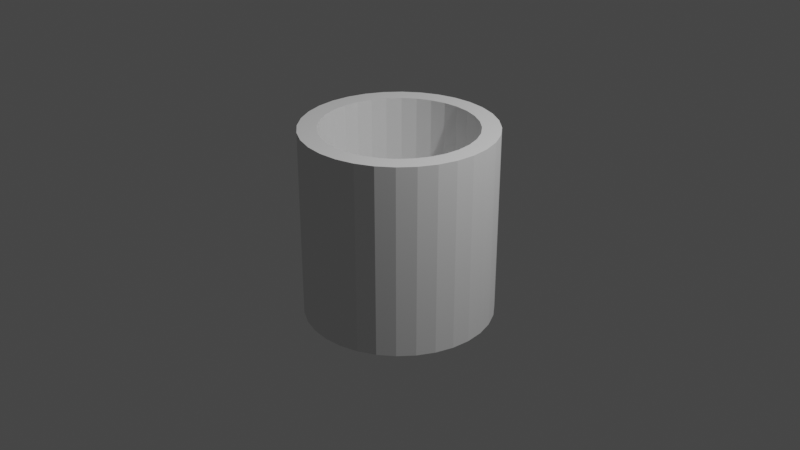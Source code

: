 # Source: Gun.blend  (saved by Blender 3.0.42; exported with 4.5.12 LTS)
import bpy
from mathutils import Matrix  # noqa: F401  (used for matrix-valued properties, if any)

bpy.ops.wm.read_factory_settings(use_empty=True)
scene = bpy.context.scene
scene.name = 'Scene'

# ---- collections
col_collection = bpy.data.collections.new('Collection'); scene.collection.children.link(col_collection)

# ---- world
world_world = bpy.data.worlds.new('World'); scene.world = world_world
world_world.use_nodes = True; world_world.node_tree.nodes.clear()
_N = world_world.node_tree.nodes; _L = world_world.node_tree.links
n0 = _N.new('ShaderNodeOutputWorld'); n0.name = 'World Output'; n0.location = (300, 300)
n1 = _N.new('ShaderNodeBackground'); n1.name = 'Background'; n1.location = (10, 300)
n1.inputs[0].default_value = (0.05088, 0.05088, 0.05088, 1.0)
_L.new(n1.outputs[0], n0.inputs[0])
n0.is_active_output = True
world_world.color = (0.05088, 0.05088, 0.05088)
world_world.use_sun_shadow = False
world_world.sun_shadow_jitter_overblur = 0.0

# ---- cameras
cam_camera = bpy.data.cameras.new('Camera')
cam_camera.clip_end = 100.0
cam_camera.ortho_scale = 7.314

# ---- lights
light_light = bpy.data.lights.new('Light', 'POINT')
light_light.transmission_factor = 0.0
light_light.energy = 1000.0
light_light.shadow_soft_size = 0.1
light_light.shadow_maximum_resolution = 0.006
light_light.use_absolute_resolution = True

# ---- meshes
me_cylinder = bpy.data.meshes.new('Cylinder')
me_cylinder.from_pydata([(0.0, 1.0, -1.0), (-2.473e-08, 0.8057, 1.0), (0.1951, 0.9808, -1.0), (0.1572, 0.7902, 1.0), (0.3827, 0.9239, -1.0), (0.3083, 0.7444, 1.0), (0.5556, 0.8315, -1.0), (0.4476, 0.6699, 1.0), (0.7071, 0.7071, -1.0), (0.5697, 0.5697, 1.0), (0.8315, 0.5556, -1.0), (0.6699, 0.4476, 1.0), (0.9239, 0.3827, -1.0), (0.7444, 0.3083, 1.0), (0.9808, 0.1951, -1.0), (0.7902, 0.1572, 1.0), (1.0, -4.371e-08, -1.0), (0.8057, -3.789e-08, 1.0), (0.9808, -0.1951, -1.0), (0.7902, -0.1572, 1.0), (0.9239, -0.3827, -1.0), (0.7444, -0.3083, 1.0), (0.8315, -0.5556, -1.0), (0.6699, -0.4476, 1.0), (0.7071, -0.7071, -1.0), (0.5697, -0.5697, 1.0), (0.5556, -0.8315, -1.0), (0.4476, -0.6699, 1.0), (0.3827, -0.9239, -1.0), (0.3083, -0.7444, 1.0), (0.1951, -0.9808, -1.0), (0.1572, -0.7902, 1.0), (-8.742e-08, -1.0, -1.0), (-7.579e-08, -0.8057, 1.0), (-0.1951, -0.9808, -1.0), (-0.1572, -0.7902, 1.0), (-0.3827, -0.9239, -1.0), (-0.3083, -0.7444, 1.0), (-0.5556, -0.8315, -1.0), (-0.4476, -0.6699, 1.0), (-0.7071, -0.7071, -1.0), (-0.5697, -0.5697, 1.0), (-0.8315, -0.5556, -1.0), (-0.6699, -0.4476, 1.0), (-0.9239, -0.3827, -1.0), (-0.7444, -0.3083, 1.0), (-0.9808, -0.1951, -1.0), (-0.7902, -0.1572, 1.0), (-1.0, 1.192e-08, -1.0), (-0.8057, 1.192e-08, 1.0), (-0.9808, 0.1951, -1.0), (-0.7902, 0.1572, 1.0), (-0.9239, 0.3827, -1.0), (-0.7444, 0.3083, 1.0), (-0.8315, 0.5556, -1.0), (-0.6699, 0.4476, 1.0), (-0.7071, 0.7071, -1.0), (-0.5697, 0.5697, 1.0), (-0.5556, 0.8315, -1.0), (-0.4476, 0.6699, 1.0), (-0.3827, 0.9239, -1.0), (-0.3083, 0.7444, 1.0), (-0.1951, 0.9808, -1.0), (-0.1572, 0.7902, 1.0), (0.1951, 0.9808, 1.0), (0.0, 1.0, 1.0), (0.3827, 0.9239, 1.0), (0.5556, 0.8315, 1.0), (0.7071, 0.7071, 1.0), (0.8315, 0.5556, 1.0), (0.9239, 0.3827, 1.0), (0.9808, 0.1951, 1.0), (1.0, -4.371e-08, 1.0), (0.9808, -0.1951, 1.0), (0.9239, -0.3827, 1.0), (0.8315, -0.5556, 1.0), (0.7071, -0.7071, 1.0), (0.5556, -0.8315, 1.0), (0.3827, -0.9239, 1.0), (0.1951, -0.9808, 1.0), (-8.742e-08, -1.0, 1.0), (-0.1951, -0.9808, 1.0), (-0.3827, -0.9239, 1.0), (-0.5556, -0.8315, 1.0), (-0.7071, -0.7071, 1.0), (-0.8315, -0.5556, 1.0), (-0.9239, -0.3827, 1.0), (-0.9808, -0.1951, 1.0), (-1.0, 1.192e-08, 1.0), (-0.9808, 0.1951, 1.0), (-0.9239, 0.3827, 1.0), (-0.8315, 0.5556, 1.0), (-0.7071, 0.7071, 1.0), (-0.5556, 0.8315, 1.0), (-0.3827, 0.9239, 1.0), (-0.1951, 0.9808, 1.0), (0.1572, 0.7902, -0.2302), (-6.092e-08, 0.8057, -0.2302), (0.3083, 0.7444, -0.2302), (0.4476, 0.6699, -0.2302), (0.5697, 0.5697, -0.2302), (0.6699, 0.4476, -0.2302), (0.7444, 0.3083, -0.2302), (0.7902, 0.1572, -0.2302), (0.8057, -3.789e-08, -0.2302), (0.7902, -0.1572, -0.2302), (0.7444, -0.3083, -0.2302), (0.6699, -0.4476, -0.2302), (0.5697, -0.5697, -0.2302), (0.4476, -0.6699, -0.2302), (0.3083, -0.7444, -0.2302), (0.1572, -0.7902, -0.2302), (-1.12e-07, -0.8057, -0.2302), (-0.1572, -0.7902, -0.2302), (-0.3083, -0.7444, -0.2302), (-0.4476, -0.6699, -0.2302), (-0.5697, -0.5697, -0.2302), (-0.6699, -0.4476, -0.2302), (-0.7444, -0.3083, -0.2302), (-0.7902, -0.1572, -0.2302), (-0.8057, 1.192e-08, -0.2302), (-0.7902, 0.1572, -0.2302), (-0.7444, 0.3083, -0.2302), (-0.6699, 0.4476, -0.2302), (-0.5697, 0.5697, -0.2302), (-0.4476, 0.6699, -0.2302), (-0.3083, 0.7444, -0.2302), (-0.1572, 0.7902, -0.2302)], [], [(0, 65, 64, 2), (2, 64, 66, 4), (4, 66, 67, 6), (6, 67, 68, 8), (8, 68, 69, 10), (10, 69, 70, 12), (12, 70, 71, 14), (14, 71, 72, 16), (16, 72, 73, 18), (18, 73, 74, 20), (20, 74, 75, 22), (22, 75, 76, 24), (24, 76, 77, 26), (26, 77, 78, 28), (28, 78, 79, 30), (30, 79, 80, 32), (32, 80, 81, 34), (34, 81, 82, 36), (36, 82, 83, 38), (38, 83, 84, 40), (40, 84, 85, 42), (42, 85, 86, 44), (44, 86, 87, 46), (46, 87, 88, 48), (48, 88, 89, 50), (50, 89, 90, 52), (52, 90, 91, 54), (54, 91, 92, 56), (56, 92, 93, 58), (58, 93, 94, 60), (7, 5, 98, 99), (60, 94, 95, 62), (62, 95, 65, 0), (0, 2, 4, 6, 8, 10, 12, 14, 16, 18, 20, 22, 24, 26, 28, 30, 32, 34, 36, 38, 40, 42, 44, 46, 48, 50, 52, 54, 56, 58, 60, 62), (1, 3, 64, 65), (3, 5, 66, 64), (5, 7, 67, 66), (7, 9, 68, 67), (9, 11, 69, 68), (11, 13, 70, 69), (13, 15, 71, 70), (15, 17, 72, 71), (17, 19, 73, 72), (19, 21, 74, 73), (21, 23, 75, 74), (23, 25, 76, 75), (25, 27, 77, 76), (27, 29, 78, 77), (29, 31, 79, 78), (31, 33, 80, 79), (33, 35, 81, 80), (35, 37, 82, 81), (37, 39, 83, 82), (39, 41, 84, 83), (41, 43, 85, 84), (43, 45, 86, 85), (45, 47, 87, 86), (47, 49, 88, 87), (49, 51, 89, 88), (51, 53, 90, 89), (53, 55, 91, 90), (55, 57, 92, 91), (57, 59, 93, 92), (59, 61, 94, 93), (61, 63, 95, 94), (63, 1, 65, 95), (96, 97, 127, 126, 125, 124, 123, 122, 121, 120, 119, 118, 117, 116, 115, 114, 113, 112, 111, 110, 109, 108, 107, 106, 105, 104, 103, 102, 101, 100, 99, 98), (61, 59, 125, 126), (35, 33, 112, 113), (9, 7, 99, 100), (63, 61, 126, 127), (37, 35, 113, 114), (11, 9, 100, 101), (1, 63, 127, 97), (39, 37, 114, 115), (13, 11, 101, 102), (41, 39, 115, 116), (15, 13, 102, 103), (43, 41, 116, 117), (17, 15, 103, 104), (45, 43, 117, 118), (19, 17, 104, 105), (47, 45, 118, 119), (21, 19, 105, 106), (49, 47, 119, 120), (23, 21, 106, 107), (51, 49, 120, 121), (25, 23, 107, 108), (53, 51, 121, 122), (27, 25, 108, 109), (55, 53, 122, 123), (29, 27, 109, 110), (3, 1, 97, 96), (57, 55, 123, 124), (31, 29, 110, 111), (5, 3, 96, 98), (59, 57, 124, 125), (33, 31, 111, 112)])
_uv = me_cylinder.uv_layers.new(name='UVMap')
_uv.uv.foreach_set('vector', [1.0, 0.5, 1.0, 1.0, 0.9688, 1.0, 0.9688, 0.5, 0.9688, 0.5, 0.9688, 1.0, 0.9375, 1.0, 0.9375, 0.5, 0.9375, 0.5, 0.9375, 1.0, 0.9062, 1.0, 0.9062, 0.5, 0.9062, 0.5, 0.9062, 1.0, 0.875, 1.0, 0.875, 0.5, 0.875, 0.5, 0.875, 1.0, 0.8438, 1.0, 0.8438, 0.5, 0.8438, 0.5, 0.8438, 1.0, 0.8125, 1.0, 0.8125, 0.5, 0.8125, 0.5, 0.8125, 1.0, 0.7812, 1.0, 0.7812, 0.5, 0.7812, 0.5, 0.7812, 1.0, 0.75, 1.0, 0.75, 0.5, 0.75, 0.5, 0.75, 1.0, 0.7188, 1.0, 0.7188, 0.5, 0.7188, 0.5, 0.7188, 1.0, 0.6875, 1.0, 0.6875, 0.5, 0.6875, 0.5, 0.6875, 1.0, 0.6562, 1.0, 0.6562, 0.5, 0.6562, 0.5, 0.6562, 1.0, 0.625, 1.0, 0.625, 0.5, 0.625, 0.5, 0.625, 1.0, 0.5938, 1.0, 0.5938, 0.5, 0.5938, 0.5, 0.5938, 1.0, 0.5625, 1.0, 0.5625, 0.5, 0.5625, 0.5, 0.5625, 1.0, 0.5312, 1.0, 0.5312, 0.5, 0.5312, 0.5, 0.5312, 1.0, 0.5, 1.0, 0.5, 0.5, 0.5, 0.5, 0.5, 1.0, 0.4688, 1.0, 0.4688, 0.5, 0.4688, 0.5, 0.4688, 1.0, 0.4375, 1.0, 0.4375, 0.5, 0.4375, 0.5, 0.4375, 1.0, 0.4062, 1.0, 0.4062, 0.5, 0.4062, 0.5, 0.4062, 1.0, 0.375, 1.0, 0.375, 0.5, 0.375, 0.5, 0.375, 1.0, 0.3438, 1.0, 0.3438, 0.5, 0.3438, 0.5, 0.3438, 1.0, 0.3125, 1.0, 0.3125, 0.5, 0.3125, 0.5, 0.3125, 1.0, 0.2812, 1.0, 0.2812, 0.5, 0.2812, 0.5, 0.2812, 1.0, 0.25, 1.0, 0.25, 0.5, 0.25, 0.5, 0.25, 1.0, 0.2188, 1.0, 0.2188, 0.5, 0.2188, 0.5, 0.2188, 1.0, 0.1875, 1.0, 0.1875, 0.5, 0.1875, 0.5, 0.1875, 1.0, 0.1562, 1.0, 0.1562, 0.5, 0.1562, 0.5, 0.1562, 1.0, 0.125, 1.0, 0.125, 0.5, 0.125, 0.5, 0.125, 1.0, 0.09375, 1.0, 0.09375, 0.5, 0.09375, 0.5, 0.09375, 1.0, 0.0625, 1.0, 0.0625, 0.5, 0.3574, 0.4108, 0.324, 0.4286, 0.324, 0.4286, 0.3574, 0.4108, 0.0625, 0.5, 0.0625, 1.0, 0.03125, 1.0, 0.03125, 0.5, 0.03125, 0.5, 0.03125, 1.0, 0.0, 1.0, 0.0, 0.5, 0.75, 0.49, 0.7968, 0.4854, 0.8418, 0.4717, 0.8833, 0.4496, 0.9197, 0.4197, 0.9496, 0.3833, 0.9717, 0.3418, 0.9854, 0.2968, 0.99, 0.25, 0.9854, 0.2032, 0.9717, 0.1582, 0.9496, 0.1167, 0.9197, 0.08029, 0.8833, 0.05045, 0.8418, 0.02827, 0.7968, 0.01461, 0.75, 0.01, 0.7032, 0.01461, 0.6582, 0.02827, 0.6167, 0.05045, 0.5803, 0.08029, 0.5504, 0.1167, 0.5283, 0.1582, 0.5146, 0.2032, 0.51, 0.25, 0.5146, 0.2968, 0.5283, 0.3418, 0.5504, 0.3833, 0.5803, 0.4197, 0.6167, 0.4496, 0.6582, 0.4717, 0.7032, 0.4854, 0.25, 0.4434, 0.2877, 0.4397, 0.2968, 0.4854, 0.25, 0.49, 0.2877, 0.4397, 0.324, 0.4286, 0.3418, 0.4717, 0.2968, 0.4854, 0.324, 0.4286, 0.3574, 0.4108, 0.3833, 0.4496, 0.3418, 0.4717, 0.3574, 0.4108, 0.3867, 0.3867, 0.4197, 0.4197, 0.3833, 0.4496, 0.3867, 0.3867, 0.4108, 0.3574, 0.4496, 0.3833, 0.4197, 0.4197, 0.4108, 0.3574, 0.4286, 0.324, 0.4717, 0.3418, 0.4496, 0.3833, 0.4286, 0.324, 0.4397, 0.2877, 0.4854, 0.2968, 0.4717, 0.3418, 0.4397, 0.2877, 0.4434, 0.25, 0.49, 0.25, 0.4854, 0.2968, 0.4434, 0.25, 0.4397, 0.2123, 0.4854, 0.2032, 0.49, 0.25, 0.4397, 0.2123, 0.4286, 0.176, 0.4717, 0.1582, 0.4854, 0.2032, 0.4286, 0.176, 0.4108, 0.1426, 0.4496, 0.1167, 0.4717, 0.1582, 0.4108, 0.1426, 0.3867, 0.1133, 0.4197, 0.08029, 0.4496, 0.1167, 0.3867, 0.1133, 0.3574, 0.08922, 0.3833, 0.05045, 0.4197, 0.08029, 0.3574, 0.08922, 0.324, 0.07135, 0.3418, 0.02827, 0.3833, 0.05045, 0.324, 0.07135, 0.2877, 0.06035, 0.2968, 0.01461, 0.3418, 0.02827, 0.2877, 0.06035, 0.25, 0.05663, 0.25, 0.01, 0.2968, 0.01461, 0.25, 0.05663, 0.2123, 0.06035, 0.2032, 0.01461, 0.25, 0.01, 0.2123, 0.06035, 0.176, 0.07135, 0.1582, 0.02827, 0.2032, 0.01461, 0.176, 0.07135, 0.1426, 0.08922, 0.1167, 0.05045, 0.1582, 0.02827, 0.1426, 0.08922, 0.1133, 0.1133, 0.08029, 0.08029, 0.1167, 0.05045, 0.1133, 0.1133, 0.08922, 0.1426, 0.05045, 0.1167, 0.08029, 0.08029, 0.08922, 0.1426, 0.07135, 0.176, 0.02827, 0.1582, 0.05045, 0.1167, 0.07135, 0.176, 0.06035, 0.2123, 0.01461, 0.2032, 0.02827, 0.1582, 0.06035, 0.2123, 0.05663, 0.25, 0.01, 0.25, 0.01461, 0.2032, 0.05663, 0.25, 0.06035, 0.2877, 0.01461, 0.2968, 0.01, 0.25, 0.06035, 0.2877, 0.07135, 0.324, 0.02827, 0.3418, 0.01461, 0.2968, 0.07135, 0.324, 0.08922, 0.3574, 0.05045, 0.3833, 0.02827, 0.3418, 0.08922, 0.3574, 0.1133, 0.3867, 0.08029, 0.4197, 0.05045, 0.3833, 0.1133, 0.3867, 0.1426, 0.4108, 0.1167, 0.4496, 0.08029, 0.4197, 0.1426, 0.4108, 0.176, 0.4286, 0.1582, 0.4717, 0.1167, 0.4496, 0.176, 0.4286, 0.2123, 0.4397, 0.2032, 0.4854, 0.1582, 0.4717, 0.2123, 0.4397, 0.25, 0.4434, 0.25, 0.49, 0.2032, 0.4854, 0.2877, 0.4397, 0.25, 0.4434, 0.2123, 0.4397, 0.176, 0.4286, 0.1426, 0.4108, 0.1133, 0.3867, 0.08922, 0.3574, 0.07135, 0.324, 0.06035, 0.2877, 0.05663, 0.25, 0.06035, 0.2123, 0.07135, 0.176, 0.08922, 0.1426, 0.1133, 0.1133, 0.1426, 0.08922, 0.176, 0.07135, 0.2123, 0.06035, 0.25, 0.05663, 0.2877, 0.06035, 0.324, 0.07135, 0.3574, 0.08922, 0.3867, 0.1133, 0.4108, 0.1426, 0.4286, 0.176, 0.4397, 0.2123, 0.4434, 0.25, 0.4397, 0.2877, 0.4286, 0.324, 0.4108, 0.3574, 0.3867, 0.3867, 0.3574, 0.4108, 0.324, 0.4286, 0.176, 0.4286, 0.1426, 0.4108, 0.1426, 0.4108, 0.176, 0.4286, 0.2123, 0.06035, 0.25, 0.05663, 0.25, 0.05663, 0.2123, 0.06035, 0.3867, 0.3867, 0.3574, 0.4108, 0.3574, 0.4108, 0.3867, 0.3867, 0.2123, 0.4397, 0.176, 0.4286, 0.176, 0.4286, 0.2123, 0.4397, 0.176, 0.07135, 0.2123, 0.06035, 0.2123, 0.06035, 0.176, 0.07135, 0.4108, 0.3574, 0.3867, 0.3867, 0.3867, 0.3867, 0.4108, 0.3574, 0.25, 0.4434, 0.2123, 0.4397, 0.2123, 0.4397, 0.25, 0.4434, 0.1426, 0.08922, 0.176, 0.07135, 0.176, 0.07135, 0.1426, 0.08922, 0.4286, 0.324, 0.4108, 0.3574, 0.4108, 0.3574, 0.4286, 0.324, 0.1133, 0.1133, 0.1426, 0.08922, 0.1426, 0.08922, 0.1133, 0.1133, 0.4397, 0.2877, 0.4286, 0.324, 0.4286, 0.324, 0.4397, 0.2877, 0.08922, 0.1426, 0.1133, 0.1133, 0.1133, 0.1133, 0.08922, 0.1426, 0.4434, 0.25, 0.4397, 0.2877, 0.4397, 0.2877, 0.4434, 0.25, 0.07135, 0.176, 0.08922, 0.1426, 0.08922, 0.1426, 0.07135, 0.176, 0.4397, 0.2123, 0.4434, 0.25, 0.4434, 0.25, 0.4397, 0.2123, 0.06035, 0.2123, 0.07135, 0.176, 0.07135, 0.176, 0.06035, 0.2123, 0.4286, 0.176, 0.4397, 0.2123, 0.4397, 0.2123, 0.4286, 0.176, 0.05663, 0.25, 0.06035, 0.2123, 0.06035, 0.2123, 0.05663, 0.25, 0.4108, 0.1426, 0.4286, 0.176, 0.4286, 0.176, 0.4108, 0.1426, 0.06035, 0.2877, 0.05663, 0.25, 0.05663, 0.25, 0.06035, 0.2877, 0.3867, 0.1133, 0.4108, 0.1426, 0.4108, 0.1426, 0.3867, 0.1133, 0.07135, 0.324, 0.06035, 0.2877, 0.06035, 0.2877, 0.07135, 0.324, 0.3574, 0.08922, 0.3867, 0.1133, 0.3867, 0.1133, 0.3574, 0.08922, 0.08922, 0.3574, 0.07135, 0.324, 0.07135, 0.324, 0.08922, 0.3574, 0.324, 0.07135, 0.3574, 0.08922, 0.3574, 0.08922, 0.324, 0.07135, 0.2877, 0.4397, 0.25, 0.4434, 0.25, 0.4434, 0.2877, 0.4397, 0.1133, 0.3867, 0.08922, 0.3574, 0.08922, 0.3574, 0.1133, 0.3867, 0.2877, 0.06035, 0.324, 0.07135, 0.324, 0.07135, 0.2877, 0.06035, 0.324, 0.4286, 0.2877, 0.4397, 0.2877, 0.4397, 0.324, 0.4286, 0.1426, 0.4108, 0.1133, 0.3867, 0.1133, 0.3867, 0.1426, 0.4108, 0.25, 0.05663, 0.2877, 0.06035, 0.2877, 0.06035, 0.25, 0.05663])
me_cylinder.use_remesh_fix_poles = True
me_cylinder.use_remesh_preserve_attributes = False
me_cylinder.update()

# ---- objects
ob_light = bpy.data.objects.new('Light', light_light)
ob_camera = bpy.data.objects.new('Camera', cam_camera)
ob_gun_1 = bpy.data.objects.new('Gun_1', me_cylinder)

# ---- transforms, parenting, visibility, modifiers, constraints
ob_light.location = (4.076, 1.005, 5.904)
ob_light.rotation_euler = (0.6503, 0.05522, 1.866)
ob_light.lock_rotations_4d = False
ob_light.empty_display_type = 'ARROWS'
ob_light.color = (0.0, 0.0, 0.0, 0.0)
ob_light.lineart.crease_threshold = 0.0
ob_camera.location = (7.359, -6.926, 4.958)
ob_camera.rotation_euler = (1.109, 0.0, 0.8149)
ob_camera.lock_rotations_4d = False
ob_camera.empty_display_type = 'ARROWS'
ob_camera.color = (0.0, 0.0, 0.0, 0.0)
ob_camera.display_type = 'WIRE'
ob_camera.lineart.crease_threshold = 0.0
ob_gun_1.location = (0.0, 0.0, 0.0)

# ---- collection membership
col_collection.objects.link(ob_light)
col_collection.objects.link(ob_camera)
col_collection.objects.link(ob_gun_1)

# ---- scene / render settings (as saved in the file)
scene.camera = ob_camera
scene.frame_start = 1; scene.frame_end = 250; scene.frame_set(1)
scene.render.engine = 'BLENDER_EEVEE_NEXT'
scene.cycles.sampling_pattern = 'TABULATED_SOBOL'
scene.cycles.use_light_tree = False
scene.view_settings.view_transform = 'Filmic'
bpy.context.view_layer.update()
